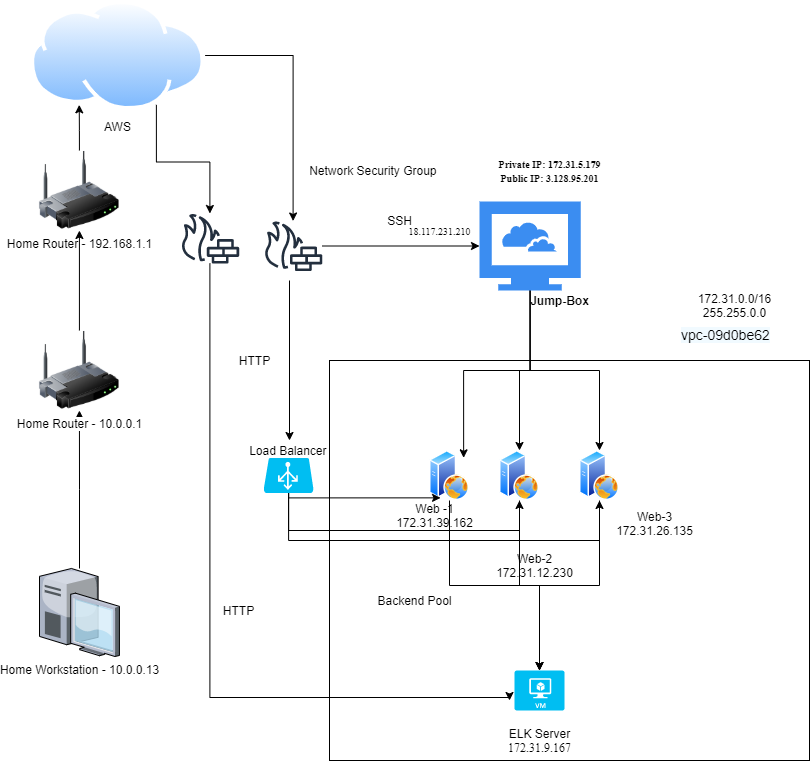

The diagram above was exported from draw.io. Its source (the exported page's mxGraphModel, read from the mxfile embedded in the PNG):
<mxGraphModel dx="1422" dy="794" grid="1" gridSize="10" guides="1" tooltips="1" connect="1" arrows="1" fold="1" page="1" pageScale="1" pageWidth="850" pageHeight="1100" math="0" shadow="0">
  <root>
    <mxCell id="0" />
    <mxCell id="1" parent="0" />
    <mxCell id="1TqakmwGhc1hmeV89qYJ-31" value="" style="rounded=0;whiteSpace=wrap;html=1;" vertex="1" parent="1">
      <mxGeometry x="340" y="640" width="480" height="400" as="geometry" />
    </mxCell>
    <mxCell id="OdmmmTHeZCCGx6zz1BKp-4" style="edgeStyle=orthogonalEdgeStyle;rounded=0;orthogonalLoop=1;jettySize=auto;html=1;entryX=0.5;entryY=1;entryDx=0;entryDy=0;" parent="1" source="OdmmmTHeZCCGx6zz1BKp-1" target="OdmmmTHeZCCGx6zz1BKp-2" edge="1">
      <mxGeometry relative="1" as="geometry" />
    </mxCell>
    <mxCell id="OdmmmTHeZCCGx6zz1BKp-1" value="Home Workstation - 10.0.0.13" style="verticalLabelPosition=bottom;aspect=fixed;html=1;verticalAlign=top;strokeColor=none;align=center;outlineConnect=0;shape=mxgraph.citrix.desktop;" parent="1" vertex="1">
      <mxGeometry x="50" y="848" width="79.92" height="88" as="geometry" />
    </mxCell>
    <mxCell id="OdmmmTHeZCCGx6zz1BKp-7" style="edgeStyle=orthogonalEdgeStyle;rounded=0;orthogonalLoop=1;jettySize=auto;html=1;exitX=0.5;exitY=0;exitDx=0;exitDy=0;entryX=0.25;entryY=1;entryDx=0;entryDy=0;startArrow=none;" parent="1" source="OdmmmTHeZCCGx6zz1BKp-8" target="OdmmmTHeZCCGx6zz1BKp-6" edge="1">
      <mxGeometry relative="1" as="geometry" />
    </mxCell>
    <mxCell id="OdmmmTHeZCCGx6zz1BKp-10" style="edgeStyle=orthogonalEdgeStyle;rounded=0;orthogonalLoop=1;jettySize=auto;html=1;exitX=1;exitY=0.5;exitDx=0;exitDy=0;" parent="1" source="OdmmmTHeZCCGx6zz1BKp-6" target="OdmmmTHeZCCGx6zz1BKp-11" edge="1">
      <mxGeometry relative="1" as="geometry">
        <mxPoint x="280" y="540" as="targetPoint" />
      </mxGeometry>
    </mxCell>
    <mxCell id="1TqakmwGhc1hmeV89qYJ-33" style="edgeStyle=orthogonalEdgeStyle;rounded=0;orthogonalLoop=1;jettySize=auto;html=1;exitX=0.75;exitY=1;exitDx=0;exitDy=0;" edge="1" parent="1" source="OdmmmTHeZCCGx6zz1BKp-6" target="1TqakmwGhc1hmeV89qYJ-32">
      <mxGeometry relative="1" as="geometry" />
    </mxCell>
    <mxCell id="OdmmmTHeZCCGx6zz1BKp-6" value="AWS" style="aspect=fixed;perimeter=ellipsePerimeter;html=1;align=center;shadow=0;dashed=0;spacingTop=3;image;image=img/lib/active_directory/internet_cloud.svg;" parent="1" vertex="1">
      <mxGeometry x="41" y="280" width="174.61" height="110" as="geometry" />
    </mxCell>
    <mxCell id="OdmmmTHeZCCGx6zz1BKp-8" value="Home Router - 192.168.1.1" style="image;html=1;image=img/lib/clip_art/networking/Wireless_Router_128x128.png" parent="1" vertex="1">
      <mxGeometry x="49.92" y="430" width="80" height="80" as="geometry" />
    </mxCell>
    <mxCell id="OdmmmTHeZCCGx6zz1BKp-18" style="edgeStyle=orthogonalEdgeStyle;rounded=0;orthogonalLoop=1;jettySize=auto;html=1;" parent="1" source="OdmmmTHeZCCGx6zz1BKp-11" target="OdmmmTHeZCCGx6zz1BKp-12" edge="1">
      <mxGeometry relative="1" as="geometry" />
    </mxCell>
    <mxCell id="OdmmmTHeZCCGx6zz1BKp-11" value="" style="outlineConnect=0;fontColor=#232F3E;gradientColor=none;fillColor=#232F3E;strokeColor=none;dashed=0;verticalLabelPosition=bottom;verticalAlign=top;align=center;html=1;fontSize=12;fontStyle=0;aspect=fixed;pointerEvents=1;shape=mxgraph.aws4.generic_firewall;" parent="1" vertex="1">
      <mxGeometry x="274.09" y="500.5" width="59.09" height="50" as="geometry" />
    </mxCell>
    <mxCell id="yQsiiUVv3GOgDQ3c-6Mm-10" style="edgeStyle=orthogonalEdgeStyle;rounded=0;orthogonalLoop=1;jettySize=auto;html=1;" parent="1" source="OdmmmTHeZCCGx6zz1BKp-12" target="OdmmmTHeZCCGx6zz1BKp-15" edge="1">
      <mxGeometry relative="1" as="geometry">
        <Array as="points">
          <mxPoint x="541" y="650" />
          <mxPoint x="610" y="650" />
        </Array>
      </mxGeometry>
    </mxCell>
    <mxCell id="yQsiiUVv3GOgDQ3c-6Mm-11" style="edgeStyle=orthogonalEdgeStyle;rounded=0;orthogonalLoop=1;jettySize=auto;html=1;" parent="1" source="OdmmmTHeZCCGx6zz1BKp-12" target="OdmmmTHeZCCGx6zz1BKp-14" edge="1">
      <mxGeometry relative="1" as="geometry" />
    </mxCell>
    <mxCell id="yQsiiUVv3GOgDQ3c-6Mm-12" style="edgeStyle=orthogonalEdgeStyle;rounded=0;orthogonalLoop=1;jettySize=auto;html=1;entryX=1;entryY=0;entryDx=0;entryDy=0;" parent="1" source="OdmmmTHeZCCGx6zz1BKp-12" target="OdmmmTHeZCCGx6zz1BKp-13" edge="1">
      <mxGeometry relative="1" as="geometry">
        <Array as="points">
          <mxPoint x="541" y="650" />
          <mxPoint x="474" y="650" />
        </Array>
      </mxGeometry>
    </mxCell>
    <mxCell id="OdmmmTHeZCCGx6zz1BKp-12" value="" style="html=1;aspect=fixed;strokeColor=none;shadow=0;align=center;verticalAlign=top;fillColor=#3B8DF1;shape=mxgraph.gcp2.cloud_computer" parent="1" vertex="1">
      <mxGeometry x="490" y="481" width="101.14" height="89" as="geometry" />
    </mxCell>
    <mxCell id="1TqakmwGhc1hmeV89qYJ-36" style="edgeStyle=orthogonalEdgeStyle;rounded=0;orthogonalLoop=1;jettySize=auto;html=1;exitX=0.5;exitY=1;exitDx=0;exitDy=0;entryX=0.5;entryY=0;entryDx=0;entryDy=0;entryPerimeter=0;" edge="1" parent="1" source="OdmmmTHeZCCGx6zz1BKp-13" target="1TqakmwGhc1hmeV89qYJ-13">
      <mxGeometry relative="1" as="geometry" />
    </mxCell>
    <mxCell id="OdmmmTHeZCCGx6zz1BKp-13" value="" style="aspect=fixed;perimeter=ellipsePerimeter;html=1;align=center;shadow=0;dashed=0;spacingTop=3;image;image=img/lib/active_directory/web_server.svg;" parent="1" vertex="1">
      <mxGeometry x="440" y="730" width="40" height="50" as="geometry" />
    </mxCell>
    <mxCell id="1TqakmwGhc1hmeV89qYJ-37" style="edgeStyle=orthogonalEdgeStyle;rounded=0;orthogonalLoop=1;jettySize=auto;html=1;exitX=0.5;exitY=1;exitDx=0;exitDy=0;" edge="1" parent="1" source="OdmmmTHeZCCGx6zz1BKp-14">
      <mxGeometry relative="1" as="geometry">
        <mxPoint x="550" y="950" as="targetPoint" />
      </mxGeometry>
    </mxCell>
    <mxCell id="OdmmmTHeZCCGx6zz1BKp-14" value="" style="aspect=fixed;perimeter=ellipsePerimeter;html=1;align=center;shadow=0;dashed=0;spacingTop=3;image;image=img/lib/active_directory/web_server.svg;" parent="1" vertex="1">
      <mxGeometry x="510" y="730" width="40" height="50" as="geometry" />
    </mxCell>
    <mxCell id="1TqakmwGhc1hmeV89qYJ-38" style="edgeStyle=orthogonalEdgeStyle;rounded=0;orthogonalLoop=1;jettySize=auto;html=1;exitX=0.5;exitY=1;exitDx=0;exitDy=0;entryX=0.5;entryY=0;entryDx=0;entryDy=0;entryPerimeter=0;" edge="1" parent="1" source="OdmmmTHeZCCGx6zz1BKp-15" target="1TqakmwGhc1hmeV89qYJ-13">
      <mxGeometry relative="1" as="geometry" />
    </mxCell>
    <mxCell id="OdmmmTHeZCCGx6zz1BKp-15" value="" style="aspect=fixed;perimeter=ellipsePerimeter;html=1;align=center;shadow=0;dashed=0;spacingTop=3;image;image=img/lib/active_directory/web_server.svg;" parent="1" vertex="1">
      <mxGeometry x="590" y="730" width="40" height="50" as="geometry" />
    </mxCell>
    <mxCell id="OdmmmTHeZCCGx6zz1BKp-22" style="edgeStyle=orthogonalEdgeStyle;rounded=0;orthogonalLoop=1;jettySize=auto;html=1;exitX=0.5;exitY=1;exitDx=0;exitDy=0;exitPerimeter=0;entryX=0.5;entryY=1;entryDx=0;entryDy=0;" parent="1" source="OdmmmTHeZCCGx6zz1BKp-16" target="OdmmmTHeZCCGx6zz1BKp-14" edge="1">
      <mxGeometry relative="1" as="geometry">
        <Array as="points">
          <mxPoint x="299" y="810" />
          <mxPoint x="530" y="810" />
        </Array>
      </mxGeometry>
    </mxCell>
    <mxCell id="OdmmmTHeZCCGx6zz1BKp-25" style="edgeStyle=orthogonalEdgeStyle;rounded=0;orthogonalLoop=1;jettySize=auto;html=1;exitX=0.5;exitY=1;exitDx=0;exitDy=0;exitPerimeter=0;entryX=0.5;entryY=1;entryDx=0;entryDy=0;" parent="1" source="OdmmmTHeZCCGx6zz1BKp-16" target="OdmmmTHeZCCGx6zz1BKp-15" edge="1">
      <mxGeometry relative="1" as="geometry">
        <Array as="points">
          <mxPoint x="299" y="820" />
          <mxPoint x="610" y="820" />
        </Array>
      </mxGeometry>
    </mxCell>
    <mxCell id="OdmmmTHeZCCGx6zz1BKp-26" style="edgeStyle=orthogonalEdgeStyle;rounded=0;orthogonalLoop=1;jettySize=auto;html=1;exitX=0.5;exitY=1;exitDx=0;exitDy=0;exitPerimeter=0;entryX=0.25;entryY=1;entryDx=0;entryDy=0;" parent="1" source="OdmmmTHeZCCGx6zz1BKp-16" target="OdmmmTHeZCCGx6zz1BKp-13" edge="1">
      <mxGeometry relative="1" as="geometry">
        <Array as="points">
          <mxPoint x="299" y="777" />
        </Array>
      </mxGeometry>
    </mxCell>
    <mxCell id="OdmmmTHeZCCGx6zz1BKp-16" value="" style="verticalLabelPosition=bottom;html=1;verticalAlign=top;align=center;strokeColor=none;fillColor=#00BEF2;shape=mxgraph.azure.azure_load_balancer;" parent="1" vertex="1">
      <mxGeometry x="274.09" y="737.5" width="50" height="35" as="geometry" />
    </mxCell>
    <mxCell id="OdmmmTHeZCCGx6zz1BKp-31" style="edgeStyle=orthogonalEdgeStyle;rounded=0;orthogonalLoop=1;jettySize=auto;html=1;entryX=0.5;entryY=1;entryDx=0;entryDy=0;startArrow=none;" parent="1" source="OdmmmTHeZCCGx6zz1BKp-2" target="OdmmmTHeZCCGx6zz1BKp-8" edge="1">
      <mxGeometry relative="1" as="geometry">
        <mxPoint x="80" y="730" as="sourcePoint" />
        <mxPoint x="89.92000000000007" y="597.5" as="targetPoint" />
        <Array as="points" />
      </mxGeometry>
    </mxCell>
    <mxCell id="yQsiiUVv3GOgDQ3c-6Mm-1" value="HTTP&lt;br&gt;" style="text;html=1;align=center;verticalAlign=middle;resizable=0;points=[];autosize=1;strokeColor=none;fillColor=none;" parent="1" vertex="1">
      <mxGeometry x="240" y="630" width="50" height="20" as="geometry" />
    </mxCell>
    <mxCell id="yQsiiUVv3GOgDQ3c-6Mm-2" value="SSH" style="text;html=1;align=center;verticalAlign=middle;resizable=0;points=[];autosize=1;strokeColor=none;fillColor=none;" parent="1" vertex="1">
      <mxGeometry x="390" y="490" width="40" height="20" as="geometry" />
    </mxCell>
    <mxCell id="yQsiiUVv3GOgDQ3c-6Mm-3" value="Jump-Box" style="text;html=1;align=center;verticalAlign=middle;resizable=0;points=[];autosize=1;strokeColor=none;fillColor=none;fontStyle=1" parent="1" vertex="1">
      <mxGeometry x="535" y="570" width="70" height="20" as="geometry" />
    </mxCell>
    <mxCell id="yQsiiUVv3GOgDQ3c-6Mm-5" value="Web -1&lt;br&gt;172.31.39.162" style="text;html=1;align=center;verticalAlign=middle;resizable=0;points=[];autosize=1;strokeColor=none;fillColor=none;" parent="1" vertex="1">
      <mxGeometry x="400" y="780" width="90" height="30" as="geometry" />
    </mxCell>
    <mxCell id="yQsiiUVv3GOgDQ3c-6Mm-6" value="Web-2&lt;br&gt;172.31.12.230" style="text;html=1;align=center;verticalAlign=middle;resizable=0;points=[];autosize=1;strokeColor=none;fillColor=none;" parent="1" vertex="1">
      <mxGeometry x="500" y="830" width="90" height="30" as="geometry" />
    </mxCell>
    <mxCell id="yQsiiUVv3GOgDQ3c-6Mm-7" value="Web-3&lt;br&gt;172.31.26.135" style="text;html=1;align=center;verticalAlign=middle;resizable=0;points=[];autosize=1;strokeColor=none;fillColor=none;" parent="1" vertex="1">
      <mxGeometry x="620" y="787.5" width="90" height="30" as="geometry" />
    </mxCell>
    <mxCell id="yQsiiUVv3GOgDQ3c-6Mm-8" value="&lt;span style=&quot;font-family: &amp;#34;times new roman&amp;#34; ; font-size: 10px&quot;&gt;&lt;b&gt;Private IP: 172.31.5.179&lt;br&gt;Public IP: 3.128.95.201&lt;/b&gt;&lt;br&gt;&lt;/span&gt;" style="text;html=1;align=center;verticalAlign=middle;resizable=0;points=[];autosize=1;strokeColor=none;fillColor=none;" parent="1" vertex="1">
      <mxGeometry x="500" y="430" width="120" height="40" as="geometry" />
    </mxCell>
    <mxCell id="yQsiiUVv3GOgDQ3c-6Mm-9" value="&lt;span style=&quot;font-family: &amp;#34;times new roman&amp;#34; ; font-size: 10px&quot;&gt;18.117.231.210&lt;/span&gt;" style="text;html=1;align=center;verticalAlign=middle;resizable=0;points=[];autosize=1;strokeColor=none;fillColor=none;" parent="1" vertex="1">
      <mxGeometry x="410" y="500" width="80" height="20" as="geometry" />
    </mxCell>
    <mxCell id="yQsiiUVv3GOgDQ3c-6Mm-13" value="172.31.0.0/16&lt;br&gt;255.255.0.0" style="text;html=1;align=center;verticalAlign=middle;resizable=0;points=[];autosize=1;strokeColor=none;fillColor=none;" parent="1" vertex="1">
      <mxGeometry x="700" y="570" width="90" height="30" as="geometry" />
    </mxCell>
    <mxCell id="yQsiiUVv3GOgDQ3c-6Mm-15" value="Backend Pool&lt;br&gt;" style="text;html=1;align=center;verticalAlign=middle;resizable=0;points=[];autosize=1;strokeColor=none;fillColor=none;" parent="1" vertex="1">
      <mxGeometry x="380" y="870" width="90" height="20" as="geometry" />
    </mxCell>
    <mxCell id="OdmmmTHeZCCGx6zz1BKp-2" value="Home Router - 10.0.0.1" style="image;html=1;image=img/lib/clip_art/networking/Wireless_Router_128x128.png" parent="1" vertex="1">
      <mxGeometry x="49.92" y="610" width="80" height="80" as="geometry" />
    </mxCell>
    <mxCell id="yQsiiUVv3GOgDQ3c-6Mm-20" value="Network Security Group&amp;nbsp;" style="text;html=1;align=center;verticalAlign=middle;resizable=0;points=[];autosize=1;strokeColor=none;fillColor=none;" parent="1" vertex="1">
      <mxGeometry x="310" y="440" width="150" height="20" as="geometry" />
    </mxCell>
    <mxCell id="1TqakmwGhc1hmeV89qYJ-7" value="" style="endArrow=classic;html=1;" edge="1" parent="1">
      <mxGeometry width="50" height="50" relative="1" as="geometry">
        <mxPoint x="450" y="630" as="sourcePoint" />
        <mxPoint x="450" y="630" as="targetPoint" />
      </mxGeometry>
    </mxCell>
    <mxCell id="1TqakmwGhc1hmeV89qYJ-8" value="" style="endArrow=classic;html=1;" edge="1" parent="1">
      <mxGeometry width="50" height="50" relative="1" as="geometry">
        <mxPoint x="300" y="560" as="sourcePoint" />
        <mxPoint x="300" y="720" as="targetPoint" />
      </mxGeometry>
    </mxCell>
    <mxCell id="1TqakmwGhc1hmeV89qYJ-11" value="Load Balancer&amp;nbsp;" style="text;html=1;align=center;verticalAlign=middle;resizable=0;points=[];autosize=1;strokeColor=none;fillColor=none;" vertex="1" parent="1">
      <mxGeometry x="250" y="720" width="100" height="20" as="geometry" />
    </mxCell>
    <mxCell id="1TqakmwGhc1hmeV89qYJ-13" value="" style="verticalLabelPosition=bottom;html=1;verticalAlign=top;align=center;strokeColor=none;fillColor=#00BEF2;shape=mxgraph.azure.virtual_machine;" vertex="1" parent="1">
      <mxGeometry x="525" y="950" width="50" height="40" as="geometry" />
    </mxCell>
    <mxCell id="1TqakmwGhc1hmeV89qYJ-29" value="ELK Server&lt;br&gt;&lt;span style=&quot;font-family: &amp;#34;times new roman&amp;#34;&quot;&gt;&lt;font style=&quot;font-size: 12px&quot;&gt;172.31.9.167&lt;/font&gt;&lt;/span&gt;" style="text;html=1;align=center;verticalAlign=middle;resizable=0;points=[];autosize=1;strokeColor=none;fillColor=none;" vertex="1" parent="1">
      <mxGeometry x="510" y="1005" width="80" height="30" as="geometry" />
    </mxCell>
    <mxCell id="1TqakmwGhc1hmeV89qYJ-34" style="edgeStyle=orthogonalEdgeStyle;rounded=0;orthogonalLoop=1;jettySize=auto;html=1;" edge="1" parent="1" source="1TqakmwGhc1hmeV89qYJ-32">
      <mxGeometry relative="1" as="geometry">
        <mxPoint x="520" y="980" as="targetPoint" />
        <Array as="points">
          <mxPoint x="220" y="977" />
        </Array>
      </mxGeometry>
    </mxCell>
    <mxCell id="1TqakmwGhc1hmeV89qYJ-32" value="" style="outlineConnect=0;fontColor=#232F3E;gradientColor=none;fillColor=#232F3E;strokeColor=none;dashed=0;verticalLabelPosition=bottom;verticalAlign=top;align=center;html=1;fontSize=12;fontStyle=0;aspect=fixed;pointerEvents=1;shape=mxgraph.aws4.generic_firewall;" vertex="1" parent="1">
      <mxGeometry x="190.90999999999997" y="493" width="59.09" height="50" as="geometry" />
    </mxCell>
    <mxCell id="1TqakmwGhc1hmeV89qYJ-35" value="HTTP&lt;br&gt;" style="text;html=1;align=center;verticalAlign=middle;resizable=0;points=[];autosize=1;strokeColor=none;fillColor=none;" vertex="1" parent="1">
      <mxGeometry x="224.09" y="880" width="50" height="20" as="geometry" />
    </mxCell>
    <mxCell id="1TqakmwGhc1hmeV89qYJ-39" value="&lt;a href=&quot;https://us-east-2.console.aws.amazon.com/vpc/home?region=us-east-2#VpcDetails:VpcId=vpc-09d0be62&quot; target=&quot;_top&quot; style=&quot;background-color: rgb(241, 250, 255); text-decoration: none; font-family: &amp;quot;amazon ember&amp;quot;, &amp;quot;helvetica neue&amp;quot;, roboto, arial, sans-serif; font-size: 14px; font-style: normal; font-weight: 400; letter-spacing: normal; text-indent: 0px; text-transform: none; word-spacing: 0px;&quot;&gt;vpc-09d0be62&lt;/a&gt;" style="text;whiteSpace=wrap;html=1;" vertex="1" parent="1">
      <mxGeometry x="690" y="600" width="110" height="30" as="geometry" />
    </mxCell>
  </root>
</mxGraphModel>